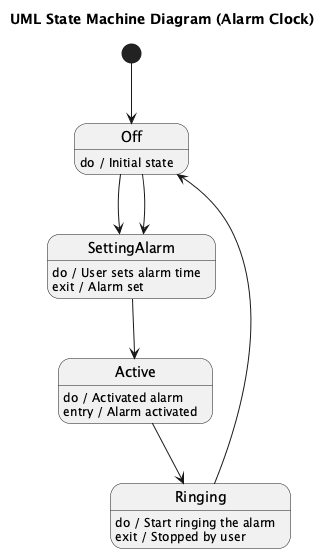

The diagram above was rendered by PlantUML. Its source (embedded in the PNG):
@startuml
title UML State Machine Diagram (Alarm Clock)

[*] --> Off

state Off {
    Off : do / Initial state
}

Off --> SettingAlarm

state SettingAlarm {
    SettingAlarm : do / User sets alarm time
    SettingAlarm : exit / Alarm set
}

SettingAlarm --> Active

state Active {
    Active : do / Activated alarm
    Active : entry / Alarm activated
}

Active --> Ringing

state Ringing {
    Ringing : do / Start ringing the alarm
    Ringing : exit / Stopped by user
}

Ringing --> Off

Off --> SettingAlarm
@enduml